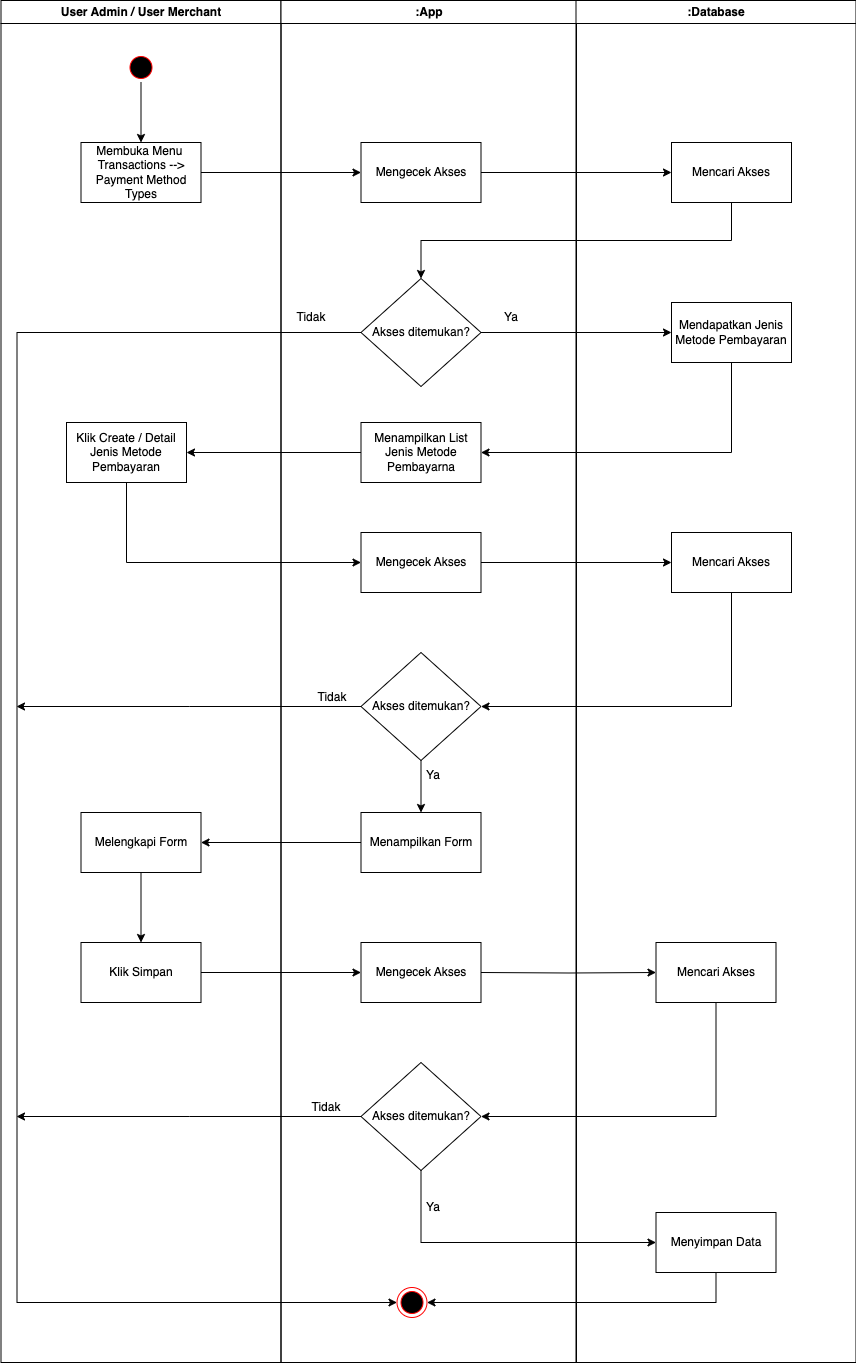

The diagram above was exported from draw.io. Its source (the exported page's mxGraphModel, read from the mxfile embedded in the PNG):
<mxGraphModel dx="954" dy="534" grid="1" gridSize="10" guides="1" tooltips="1" connect="1" arrows="1" fold="1" page="1" pageScale="1" pageWidth="850" pageHeight="1100" math="0" shadow="0">
  <root>
    <mxCell id="0" />
    <mxCell id="1" parent="0" />
    <mxCell id="-_LstrtngAN215C4nDMc-10" value="User Admin / User Merchant" style="swimlane;whiteSpace=wrap;movable=1;resizable=1;rotatable=1;deletable=1;editable=1;connectable=1;resizeHeight=1;resizeWidth=1;" parent="1" vertex="1">
      <mxGeometry x="164.5" y="128" width="280" height="1362" as="geometry">
        <mxRectangle x="164.5" y="128" width="200" height="30" as="alternateBounds" />
      </mxGeometry>
    </mxCell>
    <mxCell id="-_LstrtngAN215C4nDMc-22" style="edgeStyle=orthogonalEdgeStyle;rounded=0;orthogonalLoop=1;jettySize=auto;html=1;exitX=0.5;exitY=1;exitDx=0;exitDy=0;entryX=0.5;entryY=0;entryDx=0;entryDy=0;" parent="-_LstrtngAN215C4nDMc-10" source="-_LstrtngAN215C4nDMc-12" target="-_LstrtngAN215C4nDMc-19" edge="1">
      <mxGeometry relative="1" as="geometry" />
    </mxCell>
    <mxCell id="-_LstrtngAN215C4nDMc-12" value="" style="ellipse;shape=startState;fillColor=#000000;strokeColor=#ff0000;" parent="-_LstrtngAN215C4nDMc-10" vertex="1">
      <mxGeometry x="125" y="52" width="30" height="30" as="geometry" />
    </mxCell>
    <mxCell id="-_LstrtngAN215C4nDMc-19" value="Membuka Menu&amp;nbsp;&lt;br style=&quot;border-color: var(--border-color);&quot;&gt;Transactions --&amp;gt; Payment Method Types" style="rounded=0;whiteSpace=wrap;html=1;" parent="-_LstrtngAN215C4nDMc-10" vertex="1">
      <mxGeometry x="80" y="142" width="120" height="60" as="geometry" />
    </mxCell>
    <mxCell id="-_LstrtngAN215C4nDMc-42" value="Klik Create / Detail Jenis Metode Pembayaran" style="rounded=0;whiteSpace=wrap;html=1;" parent="-_LstrtngAN215C4nDMc-10" vertex="1">
      <mxGeometry x="65.5" y="422" width="120" height="60" as="geometry" />
    </mxCell>
    <mxCell id="GzeUYlqZV-z2DPlNJiRf-6" style="edgeStyle=orthogonalEdgeStyle;rounded=0;orthogonalLoop=1;jettySize=auto;html=1;exitX=0.5;exitY=1;exitDx=0;exitDy=0;entryX=0.5;entryY=0;entryDx=0;entryDy=0;" parent="-_LstrtngAN215C4nDMc-10" source="GzeUYlqZV-z2DPlNJiRf-2" target="-_LstrtngAN215C4nDMc-61" edge="1">
      <mxGeometry relative="1" as="geometry" />
    </mxCell>
    <mxCell id="GzeUYlqZV-z2DPlNJiRf-2" value="Melengkapi Form" style="rounded=0;whiteSpace=wrap;html=1;" parent="-_LstrtngAN215C4nDMc-10" vertex="1">
      <mxGeometry x="80" y="812" width="120" height="60" as="geometry" />
    </mxCell>
    <mxCell id="-_LstrtngAN215C4nDMc-61" value="Klik Simpan" style="rounded=0;whiteSpace=wrap;html=1;" parent="-_LstrtngAN215C4nDMc-10" vertex="1">
      <mxGeometry x="80" y="942" width="120" height="60" as="geometry" />
    </mxCell>
    <mxCell id="-_LstrtngAN215C4nDMc-15" value=":App" style="swimlane;whiteSpace=wrap;movable=1;resizable=1;rotatable=1;deletable=1;editable=1;connectable=1;" parent="1" vertex="1">
      <mxGeometry x="444.5" y="128" width="295.5" height="1362" as="geometry" />
    </mxCell>
    <mxCell id="-_LstrtngAN215C4nDMc-27" value="Mengecek Akses" style="rounded=0;whiteSpace=wrap;html=1;" parent="-_LstrtngAN215C4nDMc-15" vertex="1">
      <mxGeometry x="80" y="142" width="120" height="60" as="geometry" />
    </mxCell>
    <mxCell id="-_LstrtngAN215C4nDMc-28" value="Akses ditemukan?" style="rhombus;whiteSpace=wrap;html=1;" parent="-_LstrtngAN215C4nDMc-15" vertex="1">
      <mxGeometry x="80" y="278" width="120" height="108" as="geometry" />
    </mxCell>
    <mxCell id="-_LstrtngAN215C4nDMc-36" value="Menampilkan List Jenis Metode Pembayarna" style="rounded=0;whiteSpace=wrap;html=1;" parent="-_LstrtngAN215C4nDMc-15" vertex="1">
      <mxGeometry x="80" y="422" width="120" height="60" as="geometry" />
    </mxCell>
    <mxCell id="-_LstrtngAN215C4nDMc-48" value="Mengecek Akses" style="rounded=0;whiteSpace=wrap;html=1;" parent="-_LstrtngAN215C4nDMc-15" vertex="1">
      <mxGeometry x="80" y="532" width="120" height="60" as="geometry" />
    </mxCell>
    <mxCell id="-_LstrtngAN215C4nDMc-21" value="" style="ellipse;shape=endState;fillColor=#000000;strokeColor=#ff0000" parent="-_LstrtngAN215C4nDMc-15" vertex="1">
      <mxGeometry x="116" y="1287" width="30" height="30" as="geometry" />
    </mxCell>
    <mxCell id="-_LstrtngAN215C4nDMc-41" style="edgeStyle=orthogonalEdgeStyle;rounded=0;orthogonalLoop=1;jettySize=auto;html=1;entryX=0;entryY=0.5;entryDx=0;entryDy=0;" parent="-_LstrtngAN215C4nDMc-15" source="-_LstrtngAN215C4nDMc-28" target="-_LstrtngAN215C4nDMc-21" edge="1">
      <mxGeometry relative="1" as="geometry">
        <Array as="points">
          <mxPoint x="-264" y="332" />
          <mxPoint x="-264" y="1302" />
        </Array>
        <mxPoint x="75.5" y="332" as="sourcePoint" />
      </mxGeometry>
    </mxCell>
    <mxCell id="GzeUYlqZV-z2DPlNJiRf-3" style="edgeStyle=orthogonalEdgeStyle;rounded=0;orthogonalLoop=1;jettySize=auto;html=1;exitX=0.5;exitY=1;exitDx=0;exitDy=0;entryX=0.5;entryY=0;entryDx=0;entryDy=0;" parent="-_LstrtngAN215C4nDMc-15" source="-_LstrtngAN215C4nDMc-52" target="GzeUYlqZV-z2DPlNJiRf-1" edge="1">
      <mxGeometry relative="1" as="geometry" />
    </mxCell>
    <mxCell id="-_LstrtngAN215C4nDMc-52" value="Akses ditemukan?" style="rhombus;whiteSpace=wrap;html=1;" parent="-_LstrtngAN215C4nDMc-15" vertex="1">
      <mxGeometry x="80" y="652" width="120" height="108" as="geometry" />
    </mxCell>
    <mxCell id="-_LstrtngAN215C4nDMc-64" value="Ya" style="text;html=1;strokeColor=none;fillColor=none;align=center;verticalAlign=middle;whiteSpace=wrap;rounded=0;" parent="-_LstrtngAN215C4nDMc-15" vertex="1">
      <mxGeometry x="200" y="302" width="60" height="30" as="geometry" />
    </mxCell>
    <mxCell id="-_LstrtngAN215C4nDMc-67" value="Tidak" style="text;html=1;strokeColor=none;fillColor=none;align=center;verticalAlign=middle;whiteSpace=wrap;rounded=0;" parent="-_LstrtngAN215C4nDMc-15" vertex="1">
      <mxGeometry y="302" width="60" height="30" as="geometry" />
    </mxCell>
    <mxCell id="-_LstrtngAN215C4nDMc-68" value="Tidak" style="text;html=1;strokeColor=none;fillColor=none;align=center;verticalAlign=middle;whiteSpace=wrap;rounded=0;" parent="-_LstrtngAN215C4nDMc-15" vertex="1">
      <mxGeometry x="21.5" y="682" width="60" height="30" as="geometry" />
    </mxCell>
    <mxCell id="GzeUYlqZV-z2DPlNJiRf-1" value="Menampilkan Form" style="rounded=0;whiteSpace=wrap;html=1;" parent="-_LstrtngAN215C4nDMc-15" vertex="1">
      <mxGeometry x="80" y="812" width="120" height="60" as="geometry" />
    </mxCell>
    <mxCell id="GzeUYlqZV-z2DPlNJiRf-16" value="Mengecek Akses" style="rounded=0;whiteSpace=wrap;html=1;" parent="-_LstrtngAN215C4nDMc-15" vertex="1">
      <mxGeometry x="80" y="942" width="120" height="60" as="geometry" />
    </mxCell>
    <mxCell id="GzeUYlqZV-z2DPlNJiRf-18" value="Akses ditemukan?" style="rhombus;whiteSpace=wrap;html=1;" parent="-_LstrtngAN215C4nDMc-15" vertex="1">
      <mxGeometry x="80" y="1062" width="120" height="108" as="geometry" />
    </mxCell>
    <mxCell id="GzeUYlqZV-z2DPlNJiRf-25" value="Ya" style="text;html=1;strokeColor=none;fillColor=none;align=center;verticalAlign=middle;whiteSpace=wrap;rounded=0;" parent="-_LstrtngAN215C4nDMc-15" vertex="1">
      <mxGeometry x="122.5" y="760" width="60" height="30" as="geometry" />
    </mxCell>
    <mxCell id="GzeUYlqZV-z2DPlNJiRf-26" value="Ya" style="text;html=1;strokeColor=none;fillColor=none;align=center;verticalAlign=middle;whiteSpace=wrap;rounded=0;" parent="-_LstrtngAN215C4nDMc-15" vertex="1">
      <mxGeometry x="122.5" y="1192" width="60" height="30" as="geometry" />
    </mxCell>
    <mxCell id="GzeUYlqZV-z2DPlNJiRf-27" value="Tidak" style="text;html=1;strokeColor=none;fillColor=none;align=center;verticalAlign=middle;whiteSpace=wrap;rounded=0;" parent="-_LstrtngAN215C4nDMc-15" vertex="1">
      <mxGeometry x="15.5" y="1092" width="60" height="30" as="geometry" />
    </mxCell>
    <mxCell id="-_LstrtngAN215C4nDMc-17" value=":Database" style="swimlane;whiteSpace=wrap;movable=1;resizable=1;rotatable=1;deletable=1;editable=1;connectable=1;" parent="1" vertex="1">
      <mxGeometry x="739.5" y="128" width="280" height="1362" as="geometry" />
    </mxCell>
    <mxCell id="-_LstrtngAN215C4nDMc-26" value="Mencari Akses" style="rounded=0;whiteSpace=wrap;html=1;" parent="-_LstrtngAN215C4nDMc-17" vertex="1">
      <mxGeometry x="95.5" y="142" width="120" height="60" as="geometry" />
    </mxCell>
    <mxCell id="-_LstrtngAN215C4nDMc-29" value="Mendapatkan Jenis Metode Pembayaran" style="rounded=0;whiteSpace=wrap;html=1;" parent="-_LstrtngAN215C4nDMc-17" vertex="1">
      <mxGeometry x="95.5" y="302" width="120" height="60" as="geometry" />
    </mxCell>
    <mxCell id="-_LstrtngAN215C4nDMc-49" value="Mencari Akses" style="rounded=0;whiteSpace=wrap;html=1;" parent="-_LstrtngAN215C4nDMc-17" vertex="1">
      <mxGeometry x="95.5" y="532" width="120" height="60" as="geometry" />
    </mxCell>
    <mxCell id="GzeUYlqZV-z2DPlNJiRf-13" value="Mencari Akses" style="rounded=0;whiteSpace=wrap;html=1;" parent="-_LstrtngAN215C4nDMc-17" vertex="1">
      <mxGeometry x="80" y="942" width="120" height="60" as="geometry" />
    </mxCell>
    <mxCell id="GzeUYlqZV-z2DPlNJiRf-22" value="Menyimpan Data" style="rounded=0;whiteSpace=wrap;html=1;" parent="-_LstrtngAN215C4nDMc-17" vertex="1">
      <mxGeometry x="80" y="1212" width="120" height="60" as="geometry" />
    </mxCell>
    <mxCell id="-_LstrtngAN215C4nDMc-37" style="edgeStyle=orthogonalEdgeStyle;rounded=0;orthogonalLoop=1;jettySize=auto;html=1;exitX=0.5;exitY=1;exitDx=0;exitDy=0;entryX=1;entryY=0.5;entryDx=0;entryDy=0;" parent="1" source="-_LstrtngAN215C4nDMc-29" target="-_LstrtngAN215C4nDMc-36" edge="1">
      <mxGeometry relative="1" as="geometry" />
    </mxCell>
    <mxCell id="-_LstrtngAN215C4nDMc-43" style="edgeStyle=orthogonalEdgeStyle;rounded=0;orthogonalLoop=1;jettySize=auto;html=1;exitX=0;exitY=0.5;exitDx=0;exitDy=0;entryX=1;entryY=0.5;entryDx=0;entryDy=0;" parent="1" source="-_LstrtngAN215C4nDMc-36" target="-_LstrtngAN215C4nDMc-42" edge="1">
      <mxGeometry relative="1" as="geometry" />
    </mxCell>
    <mxCell id="-_LstrtngAN215C4nDMc-45" style="edgeStyle=orthogonalEdgeStyle;rounded=0;orthogonalLoop=1;jettySize=auto;html=1;exitX=1;exitY=0.5;exitDx=0;exitDy=0;entryX=0;entryY=0.5;entryDx=0;entryDy=0;" parent="1" source="-_LstrtngAN215C4nDMc-19" target="-_LstrtngAN215C4nDMc-27" edge="1">
      <mxGeometry relative="1" as="geometry" />
    </mxCell>
    <mxCell id="-_LstrtngAN215C4nDMc-46" style="edgeStyle=orthogonalEdgeStyle;rounded=0;orthogonalLoop=1;jettySize=auto;html=1;exitX=1;exitY=0.5;exitDx=0;exitDy=0;entryX=0;entryY=0.5;entryDx=0;entryDy=0;" parent="1" source="-_LstrtngAN215C4nDMc-27" target="-_LstrtngAN215C4nDMc-26" edge="1">
      <mxGeometry relative="1" as="geometry" />
    </mxCell>
    <mxCell id="-_LstrtngAN215C4nDMc-54" style="edgeStyle=orthogonalEdgeStyle;rounded=0;orthogonalLoop=1;jettySize=auto;html=1;exitX=0.5;exitY=1;exitDx=0;exitDy=0;entryX=0;entryY=0.5;entryDx=0;entryDy=0;" parent="1" source="-_LstrtngAN215C4nDMc-42" target="-_LstrtngAN215C4nDMc-48" edge="1">
      <mxGeometry relative="1" as="geometry" />
    </mxCell>
    <mxCell id="-_LstrtngAN215C4nDMc-55" style="edgeStyle=orthogonalEdgeStyle;rounded=0;orthogonalLoop=1;jettySize=auto;html=1;exitX=1;exitY=0.5;exitDx=0;exitDy=0;entryX=0;entryY=0.5;entryDx=0;entryDy=0;" parent="1" source="-_LstrtngAN215C4nDMc-48" target="-_LstrtngAN215C4nDMc-49" edge="1">
      <mxGeometry relative="1" as="geometry" />
    </mxCell>
    <mxCell id="-_LstrtngAN215C4nDMc-56" style="edgeStyle=orthogonalEdgeStyle;rounded=0;orthogonalLoop=1;jettySize=auto;html=1;exitX=0.5;exitY=1;exitDx=0;exitDy=0;entryX=1;entryY=0.5;entryDx=0;entryDy=0;" parent="1" source="-_LstrtngAN215C4nDMc-49" target="-_LstrtngAN215C4nDMc-52" edge="1">
      <mxGeometry relative="1" as="geometry" />
    </mxCell>
    <mxCell id="-_LstrtngAN215C4nDMc-57" style="edgeStyle=orthogonalEdgeStyle;rounded=0;orthogonalLoop=1;jettySize=auto;html=1;exitX=0;exitY=0.5;exitDx=0;exitDy=0;" parent="1" source="-_LstrtngAN215C4nDMc-52" edge="1">
      <mxGeometry relative="1" as="geometry">
        <mxPoint x="180" y="834" as="targetPoint" />
      </mxGeometry>
    </mxCell>
    <mxCell id="-_LstrtngAN215C4nDMc-65" style="edgeStyle=orthogonalEdgeStyle;rounded=0;orthogonalLoop=1;jettySize=auto;html=1;exitX=0.5;exitY=1;exitDx=0;exitDy=0;entryX=0.5;entryY=0;entryDx=0;entryDy=0;" parent="1" source="-_LstrtngAN215C4nDMc-26" target="-_LstrtngAN215C4nDMc-28" edge="1">
      <mxGeometry relative="1" as="geometry" />
    </mxCell>
    <mxCell id="-_LstrtngAN215C4nDMc-66" style="edgeStyle=orthogonalEdgeStyle;rounded=0;orthogonalLoop=1;jettySize=auto;html=1;exitX=1;exitY=0.5;exitDx=0;exitDy=0;entryX=0;entryY=0.5;entryDx=0;entryDy=0;" parent="1" source="-_LstrtngAN215C4nDMc-28" target="-_LstrtngAN215C4nDMc-29" edge="1">
      <mxGeometry relative="1" as="geometry" />
    </mxCell>
    <mxCell id="GzeUYlqZV-z2DPlNJiRf-4" style="edgeStyle=orthogonalEdgeStyle;rounded=0;orthogonalLoop=1;jettySize=auto;html=1;exitX=0;exitY=0.5;exitDx=0;exitDy=0;entryX=1;entryY=0.5;entryDx=0;entryDy=0;" parent="1" source="GzeUYlqZV-z2DPlNJiRf-1" target="GzeUYlqZV-z2DPlNJiRf-2" edge="1">
      <mxGeometry relative="1" as="geometry" />
    </mxCell>
    <mxCell id="GzeUYlqZV-z2DPlNJiRf-10" style="edgeStyle=orthogonalEdgeStyle;rounded=0;orthogonalLoop=1;jettySize=auto;html=1;exitX=1;exitY=0.5;exitDx=0;exitDy=0;entryX=0;entryY=0.5;entryDx=0;entryDy=0;" parent="1" source="-_LstrtngAN215C4nDMc-61" edge="1">
      <mxGeometry relative="1" as="geometry">
        <mxPoint x="524.5" y="1100" as="targetPoint" />
      </mxGeometry>
    </mxCell>
    <mxCell id="GzeUYlqZV-z2DPlNJiRf-14" style="edgeStyle=orthogonalEdgeStyle;rounded=0;orthogonalLoop=1;jettySize=auto;html=1;exitX=1;exitY=0.5;exitDx=0;exitDy=0;entryX=0;entryY=0.5;entryDx=0;entryDy=0;" parent="1" target="GzeUYlqZV-z2DPlNJiRf-13" edge="1">
      <mxGeometry relative="1" as="geometry">
        <mxPoint x="644.5" y="1100" as="sourcePoint" />
      </mxGeometry>
    </mxCell>
    <mxCell id="GzeUYlqZV-z2DPlNJiRf-19" style="edgeStyle=orthogonalEdgeStyle;rounded=0;orthogonalLoop=1;jettySize=auto;html=1;exitX=0.5;exitY=1;exitDx=0;exitDy=0;entryX=1;entryY=0.5;entryDx=0;entryDy=0;" parent="1" source="GzeUYlqZV-z2DPlNJiRf-13" target="GzeUYlqZV-z2DPlNJiRf-18" edge="1">
      <mxGeometry relative="1" as="geometry" />
    </mxCell>
    <mxCell id="GzeUYlqZV-z2DPlNJiRf-21" style="edgeStyle=orthogonalEdgeStyle;rounded=0;orthogonalLoop=1;jettySize=auto;html=1;exitX=0;exitY=0.5;exitDx=0;exitDy=0;" parent="1" source="GzeUYlqZV-z2DPlNJiRf-18" edge="1">
      <mxGeometry relative="1" as="geometry">
        <mxPoint x="180" y="1244" as="targetPoint" />
      </mxGeometry>
    </mxCell>
    <mxCell id="GzeUYlqZV-z2DPlNJiRf-23" style="edgeStyle=orthogonalEdgeStyle;rounded=0;orthogonalLoop=1;jettySize=auto;html=1;exitX=0.5;exitY=1;exitDx=0;exitDy=0;entryX=0;entryY=0.5;entryDx=0;entryDy=0;" parent="1" source="GzeUYlqZV-z2DPlNJiRf-18" target="GzeUYlqZV-z2DPlNJiRf-22" edge="1">
      <mxGeometry relative="1" as="geometry" />
    </mxCell>
    <mxCell id="GzeUYlqZV-z2DPlNJiRf-24" style="edgeStyle=orthogonalEdgeStyle;rounded=0;orthogonalLoop=1;jettySize=auto;html=1;exitX=0.5;exitY=1;exitDx=0;exitDy=0;entryX=1;entryY=0.5;entryDx=0;entryDy=0;" parent="1" source="GzeUYlqZV-z2DPlNJiRf-22" target="-_LstrtngAN215C4nDMc-21" edge="1">
      <mxGeometry relative="1" as="geometry" />
    </mxCell>
  </root>
</mxGraphModel>